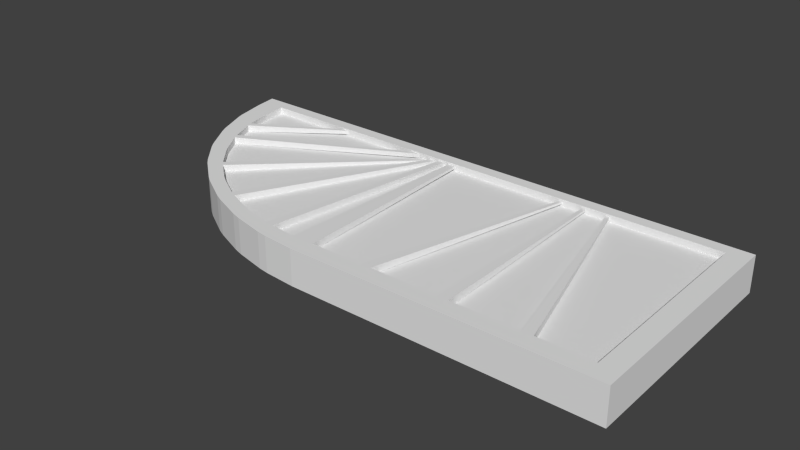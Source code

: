 # Source: door.blend  (saved by Blender 2.76.0; exported with 4.5.12 LTS)
import bpy
from mathutils import Matrix  # noqa: F401  (used for matrix-valued properties, if any)

bpy.ops.wm.read_factory_settings(use_empty=True)
scene = bpy.context.scene
scene.name = 'Scene'

# ---- collections
col_collection_1 = bpy.data.collections.new('Collection 1'); scene.collection.children.link(col_collection_1)

# ---- world
world_world = bpy.data.worlds.new('World'); scene.world = world_world
world_world.color = (0.05088, 0.05088, 0.05088)
world_world.use_sun_shadow = False
world_world.sun_shadow_jitter_overblur = 0.0
world_world.cycles.sampling_method = 'MANUAL'
world_world.cycles.sample_map_resolution = 256

# ---- meshes
me_cylinder = bpy.data.meshes.new('Cylinder')
me_cylinder.from_pydata([(1.406, 6.676e-06, 0.09561), (0.007452, 6.676e-06, 0.09561), (-1.461, 1.198, 0.09561), (1.396, 1.198, 0.09561), (-0.293, 0.01222, 0.09561), (-0.1289, 6.676e-06, 0.09561), (-0.5063, 0.0566, 0.09561), (-0.3458, 0.02012, 0.09561), (-0.7093, 0.1321, 0.09561), (-0.5561, 0.0719, 0.09561), (-0.8967, 0.2368, 0.09561), (-0.7545, 0.1539, 0.09561), (-1.063, 0.368, 0.09561), (-0.9359, 0.2639, 0.09561), (-1.205, 0.5223, 0.09561), (-1.096, 0.3991, 0.09561), (-1.317, 0.6955, 0.09561), (-1.23, 0.5561, 0.09561), (-1.398, 0.883, 0.09561), (-1.336, 0.7308, 0.09561), (-1.445, 1.08, 0.09561), (-1.41, 0.9191, 0.09561), (1.302, 0.09149, 0.09561), (-0.08607, 0.09149, 0.09561), (-1.324, 1.134, 0.09561), (1.293, 1.135, 0.09561), (-0.3394, 0.1018, 0.09561), (-0.201, 0.09149, 0.09561), (-0.5192, 0.1392, 0.09561), (-0.3839, 0.1084, 0.09561), (-0.6904, 0.2028, 0.09561), (-0.5612, 0.1521, 0.09561), (-0.8483, 0.2911, 0.09561), (-0.7284, 0.2212, 0.09561), (-0.9888, 0.4018, 0.09561), (-0.8814, 0.314, 0.09561), (-1.108, 0.5318, 0.09561), (-1.016, 0.428, 0.09561), (-1.203, 0.6778, 0.09561), (-1.129, 0.5603, 0.09561), (-1.271, 0.8359, 0.09561), (-1.218, 0.7076, 0.09561), (-1.311, 1.002, 0.09561), (-1.281, 0.8663, 0.09561), (1.302, 0.09149, 0.06041), (-0.08607, 0.09149, 0.06041), (-1.324, 1.134, 0.06041), (1.293, 1.135, 0.06041), (-0.3394, 0.1018, 0.06041), (-0.201, 0.09149, 0.06041), (-0.5192, 0.1392, 0.06041), (-0.3839, 0.1084, 0.06041), (-0.6904, 0.2028, 0.06041), (-0.5612, 0.1521, 0.06041), (-0.8483, 0.2911, 0.06041), (-0.7284, 0.2212, 0.06041), (-0.9888, 0.4018, 0.06041), (-0.8814, 0.314, 0.06041), (-1.108, 0.5318, 0.06041), (-1.016, 0.428, 0.06041), (-1.203, 0.6778, 0.06041), (-1.129, 0.5603, 0.06041), (-1.271, 0.8359, 0.06041), (-1.218, 0.7076, 0.06041), (-1.311, 1.002, 0.06041), (-1.281, 0.8663, 0.06041), (-0.2876, 1.179, 0.06782), (-0.2692, 1.161, 0.06782), (-0.2876, 1.179, 0.04414), (-0.2692, 1.161, 0.04414), (-0.273, 1.147, 0.07908), (-0.2476, 1.135, 0.07908), (-0.273, 1.147, 0.05561), (-0.2476, 1.135, 0.05561), (-0.1883, 1.158, 0.0858), (-0.2192, 1.163, 0.0858), (-0.1883, 1.158, 0.06135), (-0.2192, 1.163, 0.06135), (-0.1246, 1.158, 0.08382), (-0.1625, 1.158, 0.08382), (-0.1246, 1.158, 0.07221), (-0.1625, 1.158, 0.07221), (-0.3433, 1.159, 0.0886), (-0.334, 1.141, 0.0886), (-0.3433, 1.159, 0.06743), (-0.334, 1.141, 0.06743), (1.032, 0.09149, 0.09561), (0.9769, 0.09149, 0.09561), (0.6384, 0.09149, 0.09561), (0.5773, 0.09149, 0.09561), (0.2388, 0.09149, 0.09561), (0.1838, 0.09149, 0.09561), (1.032, 0.09149, 0.06041), (0.9769, 0.09149, 0.06041), (0.6384, 0.09149, 0.06041), (0.5773, 0.09149, 0.06041), (0.2388, 0.09149, 0.06041), (0.1838, 0.09149, 0.06041), (0.7259, 1.18, 0.08292), (0.7106, 1.18, 0.08292), (0.6163, 1.18, 0.08292), (0.5993, 1.18, 0.08292), (0.5051, 1.18, 0.08292), (0.4897, 1.18, 0.08292), (0.7259, 1.18, 0.07311), (0.7106, 1.18, 0.07311), (0.6163, 1.18, 0.07311), (0.5993, 1.18, 0.07311), (0.5051, 1.18, 0.07311), (0.4897, 1.18, 0.07311), (-0.8073, 1.166, 0.08671), (-0.8025, 1.15, 0.08671), (-0.8073, 1.166, 0.06932), (-0.8025, 1.15, 0.06932), (1.406, 6.676e-06, -0.08757), (1.406, 6.676e-06, 0.004024), (0.007452, 6.676e-06, 0.004024), (0.007452, 6.676e-06, -0.08757), (-1.461, 1.198, 0.004024), (-1.461, 1.198, -0.08757), (1.396, 1.198, -0.08757), (1.396, 1.198, 0.004024), (-0.1289, 6.676e-06, 0.004024), (-0.293, 0.01222, 0.004024), (-0.293, 0.01222, -0.08757), (-0.1289, 6.676e-06, -0.08757), (-0.3458, 0.02012, 0.004024), (-0.5063, 0.0566, 0.004024), (-0.5063, 0.0566, -0.08757), (-0.3458, 0.02012, -0.08757), (-0.5561, 0.0719, 0.004024), (-0.7093, 0.1321, 0.004024), (-0.7093, 0.1321, -0.08757), (-0.5561, 0.0719, -0.08757), (-0.7545, 0.1539, 0.004024), (-0.8967, 0.2368, 0.004024), (-0.8967, 0.2368, -0.08757), (-0.7545, 0.1539, -0.08757), (-0.9359, 0.2639, 0.004024), (-1.063, 0.368, 0.004024), (-1.063, 0.368, -0.08757), (-0.9359, 0.2639, -0.08757), (-1.096, 0.3991, 0.004024), (-1.205, 0.5223, 0.004024), (-1.205, 0.5223, -0.08757), (-1.096, 0.3991, -0.08757), (-1.23, 0.5561, 0.004024), (-1.317, 0.6955, 0.004024), (-1.317, 0.6955, -0.08757), (-1.23, 0.5561, -0.08757), (-1.336, 0.7308, 0.004024), (-1.398, 0.883, 0.004024), (-1.398, 0.883, -0.08757), (-1.336, 0.7308, -0.08757), (-1.41, 0.9191, 0.004024), (-1.445, 1.08, 0.004024), (-1.445, 1.08, -0.08757), (-1.41, 0.9191, -0.08757), (1.302, 0.09149, -0.08757), (-0.08607, 0.09149, -0.08757), (-1.324, 1.134, -0.08757), (1.293, 1.135, -0.08757), (-0.3394, 0.1018, -0.08757), (-0.201, 0.09149, -0.08757), (-0.5192, 0.1392, -0.08757), (-0.3839, 0.1084, -0.08757), (-0.6904, 0.2028, -0.08757), (-0.5612, 0.1521, -0.08757), (-0.8483, 0.2911, -0.08757), (-0.7284, 0.2212, -0.08757), (-0.9888, 0.4018, -0.08757), (-0.8814, 0.314, -0.08757), (-1.108, 0.5318, -0.08757), (-1.016, 0.428, -0.08757), (-1.203, 0.6778, -0.08757), (-1.129, 0.5603, -0.08757), (-1.271, 0.8359, -0.08757), (-1.218, 0.7076, -0.08757), (-1.311, 1.002, -0.08757), (-1.281, 0.8663, -0.08757), (1.302, 0.09149, -0.05236), (-0.08607, 0.09149, -0.05236), (-1.324, 1.134, -0.05236), (1.293, 1.135, -0.05236), (-0.3394, 0.1018, -0.05236), (-0.201, 0.09149, -0.05236), (-0.5192, 0.1392, -0.05236), (-0.3839, 0.1084, -0.05236), (-0.6904, 0.2028, -0.05236), (-0.5612, 0.1521, -0.05236), (-0.8483, 0.2911, -0.05236), (-0.7284, 0.2212, -0.05236), (-0.9888, 0.4018, -0.05236), (-0.8814, 0.314, -0.05236), (-1.108, 0.5318, -0.05236), (-1.016, 0.428, -0.05236), (-1.203, 0.6778, -0.05236), (-1.129, 0.5603, -0.05236), (-1.271, 0.8359, -0.05236), (-1.218, 0.7076, -0.05236), (-1.311, 1.002, -0.05236), (-1.281, 0.8663, -0.05236), (-0.2876, 1.179, -0.05978), (-0.2692, 1.161, -0.05978), (-0.2876, 1.179, -0.03609), (-0.2692, 1.161, -0.03609), (-0.273, 1.147, -0.07103), (-0.2476, 1.135, -0.07103), (-0.273, 1.147, -0.04756), (-0.2476, 1.135, -0.04756), (-0.1883, 1.158, -0.07775), (-0.2192, 1.163, -0.07775), (-0.1883, 1.158, -0.0533), (-0.2192, 1.163, -0.0533), (-0.1246, 1.158, -0.07577), (-0.1625, 1.158, -0.07577), (-0.1246, 1.158, -0.06416), (-0.1625, 1.158, -0.06416), (-0.3433, 1.159, -0.08055), (-0.334, 1.141, -0.08055), (-0.3433, 1.159, -0.05938), (-0.334, 1.141, -0.05938), (1.032, 0.09149, -0.08757), (0.9769, 0.09149, -0.08757), (0.6384, 0.09149, -0.08757), (0.5773, 0.09149, -0.08757), (0.2388, 0.09149, -0.08757), (0.1838, 0.09149, -0.08757), (1.032, 0.09149, -0.05236), (0.9769, 0.09149, -0.05236), (0.6384, 0.09149, -0.05236), (0.5773, 0.09149, -0.05236), (0.2388, 0.09149, -0.05236), (0.1838, 0.09149, -0.05236), (0.7259, 1.18, -0.07487), (0.7106, 1.18, -0.07487), (0.6163, 1.18, -0.07487), (0.5993, 1.18, -0.07487), (0.5051, 1.18, -0.07487), (0.4897, 1.18, -0.07487), (0.7259, 1.18, -0.06506), (0.7106, 1.18, -0.06506), (0.6163, 1.18, -0.06506), (0.5993, 1.18, -0.06506), (0.5051, 1.18, -0.06506), (0.4897, 1.18, -0.06506), (-0.8073, 1.166, -0.07866), (-0.8025, 1.15, -0.07866), (-0.8073, 1.166, -0.06127), (-0.8025, 1.15, -0.06127)], [], [(1, 116, 115, 0), (123, 4, 7, 126), (131, 8, 11, 134), (135, 10, 13, 138), (139, 12, 15, 142), (143, 14, 17, 146), (147, 16, 19, 150), (151, 18, 21, 154), (155, 20, 2, 118), (0, 115, 121, 3), (118, 2, 3, 121), (127, 6, 9, 130), (4, 123, 122, 5), (6, 127, 126, 7), (8, 131, 130, 9), (10, 135, 134, 11), (12, 139, 138, 13), (14, 143, 142, 15), (16, 147, 146, 17), (18, 151, 150, 19), (20, 155, 154, 21), (116, 1, 5, 122), (4, 5, 27, 26), (5, 1, 23, 27), (15, 12, 34, 37), (8, 9, 31, 30), (13, 10, 32, 35), (12, 13, 35, 34), (16, 17, 39, 38), (7, 4, 26, 29), (11, 8, 30, 33), (20, 21, 43, 42), (9, 6, 28, 31), (0, 3, 25, 22), (2, 20, 42, 24), (6, 7, 29, 28), (21, 18, 40, 43), (10, 11, 33, 32), (14, 15, 37, 36), (19, 16, 38, 41), (18, 19, 41, 40), (1, 0, 22, 86, 87, 88, 89, 90, 91, 23), (3, 2, 24, 25), (17, 14, 36, 39), (40, 41, 63, 62), (26, 27, 49, 48), (34, 56, 69, 67), (42, 43, 65, 64), (28, 29, 51, 50), (35, 32, 54, 57), (49, 27, 79, 81), (30, 31, 53, 52), (55, 33, 70, 72), (29, 26, 74, 75), (32, 33, 55, 54), (31, 28, 50, 53), (24, 42, 64, 46), (34, 35, 57, 56), (86, 22, 44, 92), (43, 40, 111, 110), (36, 37, 59, 58), (22, 25, 47, 44), (41, 38, 83, 82), (38, 39, 61, 60), (25, 24, 46, 47), (39, 36, 58, 61), (45, 97, 96, 95, 94, 93, 92, 44, 47, 46, 64, 65, 62, 63, 60, 61, 58, 59, 56, 57, 54, 55, 52, 53, 50, 51, 48, 49), (66, 67, 69, 68), (59, 37, 66, 68), (37, 34, 67, 66), (56, 59, 68, 69), (70, 71, 73, 72), (30, 52, 73, 71), (33, 30, 71, 70), (52, 55, 72, 73), (75, 74, 76, 77), (48, 51, 77, 76), (26, 48, 76, 74), (51, 29, 75, 77), (79, 78, 80, 81), (27, 23, 78, 79), (45, 49, 81, 80), (23, 45, 80, 78), (82, 83, 85, 84), (60, 63, 84, 85), (63, 41, 82, 84), (38, 60, 85, 83), (23, 91, 97, 45), (88, 94, 106, 100), (90, 89, 95, 96), (87, 86, 98, 99), (88, 87, 93, 94), (96, 97, 109, 108), (103, 102, 108, 109), (101, 100, 106, 107), (99, 98, 104, 105), (91, 90, 102, 103), (97, 91, 103, 109), (94, 95, 107, 106), (93, 87, 99, 105), (90, 96, 108, 102), (89, 88, 100, 101), (86, 92, 104, 98), (92, 93, 105, 104), (95, 89, 101, 107), (110, 111, 113, 112), (62, 65, 112, 113), (40, 62, 113, 111), (65, 43, 110, 112), (117, 114, 115, 116), (123, 126, 129, 124), (131, 134, 137, 132), (135, 138, 141, 136), (139, 142, 145, 140), (143, 146, 149, 144), (147, 150, 153, 148), (151, 154, 157, 152), (155, 118, 119, 156), (114, 120, 121, 115), (118, 121, 120, 119), (127, 130, 133, 128), (124, 125, 122, 123), (128, 129, 126, 127), (132, 133, 130, 131), (136, 137, 134, 135), (140, 141, 138, 139), (144, 145, 142, 143), (148, 149, 146, 147), (152, 153, 150, 151), (156, 157, 154, 155), (116, 122, 125, 117), (124, 162, 163, 125), (125, 163, 159, 117), (145, 173, 170, 140), (132, 166, 167, 133), (141, 171, 168, 136), (140, 170, 171, 141), (148, 174, 175, 149), (129, 165, 162, 124), (137, 169, 166, 132), (156, 178, 179, 157), (133, 167, 164, 128), (114, 158, 161, 120), (119, 160, 178, 156), (128, 164, 165, 129), (157, 179, 176, 152), (136, 168, 169, 137), (144, 172, 173, 145), (153, 177, 174, 148), (152, 176, 177, 153), (117, 159, 227, 226, 225, 224, 223, 222, 158, 114), (120, 161, 160, 119), (149, 175, 172, 144), (176, 198, 199, 177), (162, 184, 185, 163), (170, 203, 205, 192), (178, 200, 201, 179), (164, 186, 187, 165), (171, 193, 190, 168), (185, 217, 215, 163), (166, 188, 189, 167), (191, 208, 206, 169), (165, 211, 210, 162), (168, 190, 191, 169), (167, 189, 186, 164), (160, 182, 200, 178), (170, 192, 193, 171), (222, 228, 180, 158), (179, 246, 247, 176), (172, 194, 195, 173), (158, 180, 183, 161), (177, 218, 219, 174), (174, 196, 197, 175), (161, 183, 182, 160), (175, 197, 194, 172), (181, 185, 184, 187, 186, 189, 188, 191, 190, 193, 192, 195, 194, 197, 196, 199, 198, 201, 200, 182, 183, 180, 228, 229, 230, 231, 232, 233), (202, 204, 205, 203), (195, 204, 202, 173), (173, 202, 203, 170), (192, 205, 204, 195), (206, 208, 209, 207), (166, 207, 209, 188), (169, 206, 207, 166), (188, 209, 208, 191), (211, 213, 212, 210), (184, 212, 213, 187), (162, 210, 212, 184), (187, 213, 211, 165), (215, 217, 216, 214), (163, 215, 214, 159), (181, 216, 217, 185), (159, 214, 216, 181), (218, 220, 221, 219), (196, 221, 220, 199), (199, 220, 218, 177), (174, 219, 221, 196), (159, 181, 233, 227), (224, 236, 242, 230), (226, 232, 231, 225), (223, 235, 234, 222), (224, 230, 229, 223), (232, 244, 245, 233), (239, 245, 244, 238), (237, 243, 242, 236), (235, 241, 240, 234), (227, 239, 238, 226), (233, 245, 239, 227), (230, 242, 243, 231), (229, 241, 235, 223), (226, 238, 244, 232), (225, 237, 236, 224), (222, 234, 240, 228), (228, 240, 241, 229), (231, 243, 237, 225), (246, 248, 249, 247), (198, 249, 248, 201), (176, 247, 249, 198), (201, 248, 246, 179)])
_uv = me_cylinder.uv_layers.new(name='UVMap')
_uv.uv.foreach_set('vector', [0.9178, 0.3146, 0.9365, 0.3146, 0.9365, 0.5819, 0.9178, 0.5819, 0.9365, 0.2563, 0.9178, 0.2563, 0.9178, 0.2456, 0.9365, 0.2456, 0.9365, 0.1672, 0.9178, 0.1672, 0.9178, 0.1569, 0.9365, 0.1569, 0.9365, 0.1231, 0.9178, 0.1231, 0.9178, 0.1135, 0.9365, 0.1135, 0.9365, 0.08085, 0.9178, 0.08085, 0.9178, 0.07218, 0.9365, 0.07218, 0.9365, 0.04156, 0.9178, 0.04156, 0.9178, 0.03404, 0.9365, 0.03404, 0.9365, 0.006284, 0.9178, 0.006284, 0.9178, 0.0, 0.9365, 1.233e-08, 0.5939, 0.5687, 0.6127, 0.5687, 0.6127, 0.575, 0.5939, 0.575, 0.5939, 0.604, 0.6127, 0.604, 0.6127, 0.6261, 0.5939, 0.6261, 0.4906, 0.5432, 0.5094, 0.5432, 0.5094, 0.7906, 0.4906, 0.7906, 0.974, 0.5774, 0.9553, 0.5774, 0.9553, 0.0, 0.974, 0.0, 0.9365, 0.212, 0.9178, 0.212, 0.9178, 0.2013, 0.9365, 0.2013, 0.9178, 0.2563, 0.9365, 0.2563, 0.9365, 0.2886, 0.9178, 0.2886, 0.9178, 0.212, 0.9365, 0.212, 0.9365, 0.2456, 0.9178, 0.2456, 0.9178, 0.1672, 0.9365, 0.1672, 0.9365, 0.2013, 0.9178, 0.2013, 0.9178, 0.1231, 0.9365, 0.1231, 0.9365, 0.1569, 0.9178, 0.1569, 0.9178, 0.08085, 0.9365, 0.08085, 0.9365, 0.1135, 0.9178, 0.1135, 0.9178, 0.04156, 0.9365, 0.04156, 0.9365, 0.07218, 0.9178, 0.07218, 0.9178, 0.006284, 0.9365, 0.006284, 0.9365, 0.03404, 0.9178, 0.03404, 0.6127, 0.5687, 0.5939, 0.5687, 0.5939, 0.5432, 0.6127, 0.5432, 0.6127, 0.604, 0.5939, 0.604, 0.5939, 0.575, 0.6127, 0.575, 0.9365, 0.3146, 0.9178, 0.3146, 0.9178, 0.2886, 0.9365, 0.2886, 0.002511, 0.3516, 8.519e-06, 0.3176, 0.01874, 0.3326, 0.02085, 0.3612, 8.519e-06, 0.3176, 7.762e-06, 0.2894, 0.01874, 0.3088, 0.01874, 0.3326, 0.08174, 0.5177, 0.07537, 0.511, 0.08228, 0.4956, 0.08765, 0.5012, 0.02706, 0.4377, 0.01473, 0.406, 0.03115, 0.4071, 0.04154, 0.4338, 0.05406, 0.4846, 0.0485, 0.4765, 0.05962, 0.4665, 0.06431, 0.4733, 0.07537, 0.511, 0.05406, 0.4846, 0.06431, 0.4733, 0.08228, 0.4956, 0.1424, 0.5635, 0.1139, 0.5455, 0.1147, 0.5247, 0.1388, 0.5399, 0.004128, 0.3625, 0.002511, 0.3516, 0.02085, 0.3612, 0.02221, 0.3704, 0.03153, 0.4471, 0.02706, 0.4377, 0.04154, 0.4338, 0.04531, 0.4417, 0.2211, 0.59, 0.1882, 0.5826, 0.1774, 0.556, 0.2051, 0.5622, 0.01473, 0.406, 0.0116, 0.3957, 0.02851, 0.3984, 0.03115, 0.4071, 0.0, 0.0, 0.2453, 0.002071, 0.2323, 0.02339, 0.01873, 0.02164, 0.2453, 0.5932, 0.2211, 0.59, 0.2051, 0.5622, 0.2323, 0.5649, 0.0116, 0.3957, 0.004128, 0.3625, 0.02221, 0.3704, 0.02851, 0.3984, 0.1882, 0.5826, 0.1808, 0.5803, 0.1712, 0.554, 0.1774, 0.556, 0.0485, 0.4765, 0.03153, 0.4471, 0.04531, 0.4417, 0.05962, 0.4665, 0.107, 0.5402, 0.08174, 0.5177, 0.08765, 0.5012, 0.1089, 0.5202, 0.1497, 0.5673, 0.1424, 0.5635, 0.1388, 0.5399, 0.1449, 0.5431, 0.1808, 0.5803, 0.1497, 0.5673, 0.1449, 0.5431, 0.1712, 0.554, 7.762e-06, 0.2894, 0.0, 0.0, 0.01873, 0.02164, 0.01873, 0.07748, 0.01873, 0.08886, 0.01874, 0.1589, 0.01874, 0.1715, 0.01874, 0.2416, 0.01874, 0.2529, 0.01874, 0.3088, 0.2453, 0.002071, 0.2453, 0.5932, 0.2323, 0.5649, 0.2323, 0.02339, 0.1139, 0.5455, 0.107, 0.5402, 0.1089, 0.5202, 0.1147, 0.5247, 0.2065, 0.6191, 0.2065, 0.5932, 0.2137, 0.5932, 0.2137, 0.6191, 0.3825, 0.6216, 0.3825, 0.5932, 0.3897, 0.5932, 0.3897, 0.6216, 0.1507, 0.5932, 0.1579, 0.5933, 0.1579, 0.7581, 0.153, 0.758, 0.4329, 0.6208, 0.4329, 0.5932, 0.4401, 0.5932, 0.4401, 0.6208, 0.4762, 0.6306, 0.4762, 0.6593, 0.469, 0.6593, 0.469, 0.6306, 0.4546, 0.6282, 0.4546, 0.6205, 0.4618, 0.6205, 0.4618, 0.6282, 0.06488, 0.8043, 0.05767, 0.8043, 0.06008, 0.5932, 0.06246, 0.5932, 0.4762, 0.5932, 0.4762, 0.6215, 0.469, 0.6215, 0.469, 0.5932, 0.05046, 0.8051, 0.04325, 0.8051, 0.04565, 0.5932, 0.05046, 0.5932, 0.02221, 0.3704, 0.02085, 0.3612, 0.2371, 0.3299, 0.2381, 0.3363, 0.4546, 0.6205, 0.4546, 0.5932, 0.4618, 0.5932, 0.4618, 0.6205, 0.4762, 0.6215, 0.4762, 0.6306, 0.469, 0.6306, 0.469, 0.6215, 0.4329, 0.6481, 0.4329, 0.6208, 0.4401, 0.6208, 0.4401, 0.6481, 0.4546, 0.6538, 0.4546, 0.6282, 0.4618, 0.6282, 0.4618, 0.6538, 0.4257, 0.5932, 0.4257, 0.6477, 0.4185, 0.6477, 0.4185, 0.5932, 0.1774, 0.556, 0.1712, 0.554, 0.2356, 0.457, 0.2387, 0.458, 0.3681, 0.5932, 0.3681, 0.6164, 0.3609, 0.6164, 0.3609, 0.5932, 0.0865, 0.5932, 0.0865, 0.7966, 0.07929, 0.7966, 0.07929, 0.5932, 0.1449, 0.5431, 0.1388, 0.5399, 0.2337, 0.3601, 0.2374, 0.362, 0.3897, 0.6223, 0.3897, 0.5988, 0.3969, 0.5988, 0.3969, 0.6223, 0.9928, 1.0, 0.9928, 0.5, 1.0, 0.5, 1.0, 1.0, 0.3897, 0.5988, 0.3897, 0.5932, 0.3969, 0.5932, 0.3969, 0.5988, 0.4906, 0.2871, 0.4906, 0.2313, 0.4906, 0.2199, 0.4906, 0.1499, 0.4906, 0.1372, 0.4906, 0.06722, 0.4906, 0.05584, 0.4906, 0.0, 0.7042, 0.001747, 0.7042, 0.5432, 0.677, 0.5405, 0.6493, 0.5343, 0.643, 0.5323, 0.6168, 0.5214, 0.6107, 0.5182, 0.5866, 0.503, 0.5808, 0.4986, 0.5595, 0.4796, 0.5542, 0.4739, 0.5362, 0.4517, 0.5315, 0.4448, 0.5172, 0.42, 0.5134, 0.4122, 0.503, 0.3854, 0.5004, 0.3768, 0.4941, 0.3487, 0.4927, 0.3395, 0.4906, 0.3109, 0.3412, 0.5981, 0.3368, 0.5981, 0.3368, 0.5932, 0.3412, 0.5932, 0.1153, 0.7893, 0.1081, 0.7895, 0.1105, 0.5933, 0.1153, 0.5932, 0.08765, 0.5012, 0.08228, 0.4956, 0.2378, 0.3466, 0.2414, 0.3504, 0.7313, 0.5432, 0.739, 0.5432, 0.7377, 0.7597, 0.7325, 0.7597, 0.346, 0.5932, 0.346, 0.5989, 0.3412, 0.5989, 0.3412, 0.5932, 0.09371, 0.5932, 0.1009, 0.5932, 0.1009, 0.7906, 0.09611, 0.7906, 0.04531, 0.4417, 0.04154, 0.4338, 0.2324, 0.3422, 0.2349, 0.3474, 0.7168, 0.7567, 0.7082, 0.7567, 0.7096, 0.5432, 0.7154, 0.5432, 0.3508, 0.5996, 0.3508, 0.5932, 0.3558, 0.5932, 0.3558, 0.5996, 0.6903, 0.764, 0.6811, 0.764, 0.6825, 0.5432, 0.6889, 0.5432, 0.01442, 0.813, 0.007208, 0.813, 0.0074, 0.5932, 0.01241, 0.5932, 0.02163, 0.5932, 0.02883, 0.5932, 0.02682, 0.8104, 0.02182, 0.8104, 0.2357, 0.6009, 0.2357, 0.5932, 0.2381, 0.5932, 0.2381, 0.6009, 0.01874, 0.3326, 0.01874, 0.3088, 0.2371, 0.3167, 0.2371, 0.3246, 0.5752, 0.7639, 0.5516, 0.7639, 0.5595, 0.5432, 0.5673, 0.5432, 0.7972, 0.5432, 0.8044, 0.5432, 0.802, 0.7631, 0.7996, 0.7631, 0.3299, 0.5976, 0.3264, 0.5976, 0.3264, 0.5932, 0.3299, 0.5932, 0.1366, 0.5932, 0.1435, 0.5932, 0.1435, 0.797, 0.1393, 0.797, 0.1651, 0.5932, 0.1723, 0.5932, 0.1709, 0.75, 0.1665, 0.75, 0.1723, 0.5932, 0.1795, 0.5932, 0.1781, 0.7224, 0.1737, 0.7224, 0.4113, 0.6477, 0.4113, 0.5932, 0.4185, 0.5932, 0.4185, 0.6477, 0.7612, 0.5432, 0.7684, 0.5432, 0.7658, 0.7678, 0.7638, 0.7678, 0.4762, 0.6616, 0.4762, 0.5932, 0.4834, 0.5932, 0.4834, 0.6616, 0.01873, 0.08886, 0.01873, 0.07748, 0.2415, 0.1408, 0.2415, 0.1439, 0.2353, 0.5932, 0.2353, 0.6616, 0.2281, 0.6616, 0.2281, 0.5932, 0.6486, 0.5463, 0.6594, 0.5432, 0.6594, 0.7771, 0.6564, 0.7779, 0.3148, 0.5963, 0.3148, 0.5932, 0.3168, 0.5932, 0.3168, 0.5963, 0.3228, 0.5932, 0.3228, 0.5966, 0.3208, 0.5966, 0.3208, 0.5932, 0.3108, 0.5963, 0.3108, 0.5932, 0.3128, 0.5932, 0.3128, 0.5963, 0.01874, 0.2529, 0.01874, 0.2416, 0.2415, 0.1865, 0.2415, 0.1896, 0.724, 0.7767, 0.7168, 0.7767, 0.7194, 0.5432, 0.7214, 0.5432, 0.6377, 0.7683, 0.6252, 0.7683, 0.6297, 0.5432, 0.6332, 0.5432, 0.1225, 0.7879, 0.1153, 0.7879, 0.1179, 0.5932, 0.1199, 0.5932, 0.7468, 0.5432, 0.754, 0.5432, 0.7514, 0.7709, 0.7494, 0.7709, 0.01874, 0.1715, 0.01874, 0.1589, 0.2415, 0.1634, 0.2415, 0.167, 0.7828, 0.5432, 0.79, 0.5432, 0.7874, 0.7647, 0.7854, 0.7647, 0.6811, 0.7779, 0.6703, 0.7749, 0.6781, 0.5432, 0.6811, 0.5441, 0.04325, 0.8074, 0.03604, 0.8074, 0.03864, 0.5932, 0.04065, 0.5932, 0.2083, 0.6922, 0.2083, 0.6892, 0.2118, 0.6892, 0.2118, 0.6922, 0.1993, 0.7109, 0.193, 0.709, 0.1962, 0.5932, 0.1993, 0.5941, 0.2065, 0.6191, 0.2137, 0.6191, 0.2118, 0.6892, 0.2083, 0.6892, 0.2209, 0.6837, 0.2137, 0.6837, 0.2155, 0.5932, 0.2191, 0.5932, 0.9553, 0.3146, 0.9553, 0.5819, 0.9365, 0.5819, 0.9365, 0.3146, 0.9365, 0.2563, 0.9365, 0.2456, 0.9553, 0.2456, 0.9553, 0.2563, 0.9365, 0.1672, 0.9365, 0.1569, 0.9553, 0.1569, 0.9553, 0.1672, 0.9365, 0.1231, 0.9365, 0.1135, 0.9553, 0.1135, 0.9553, 0.1231, 0.9365, 0.08085, 0.9365, 0.07218, 0.9553, 0.07218, 0.9553, 0.08085, 0.9365, 0.04156, 0.9365, 0.03404, 0.9553, 0.03404, 0.9553, 0.04156, 0.9365, 0.006284, 0.9365, 1.233e-08, 0.9553, 0.0, 0.9553, 0.006284, 0.5939, 0.5687, 0.5939, 0.575, 0.5752, 0.575, 0.5752, 0.5687, 0.5939, 0.604, 0.5939, 0.6261, 0.5752, 0.6261, 0.5752, 0.604, 0.5281, 0.5432, 0.5281, 0.7906, 0.5094, 0.7906, 0.5094, 0.5432, 0.974, 0.5774, 0.974, 0.0, 0.9928, 0.0, 0.9928, 0.5774, 0.9365, 0.212, 0.9365, 0.2013, 0.9553, 0.2013, 0.9553, 0.212, 0.9553, 0.2563, 0.9553, 0.2886, 0.9365, 0.2886, 0.9365, 0.2563, 0.9553, 0.212, 0.9553, 0.2456, 0.9365, 0.2456, 0.9365, 0.212, 0.9553, 0.1672, 0.9553, 0.2013, 0.9365, 0.2013, 0.9365, 0.1672, 0.9553, 0.1231, 0.9553, 0.1569, 0.9365, 0.1569, 0.9365, 0.1231, 0.9553, 0.08085, 0.9553, 0.1135, 0.9365, 0.1135, 0.9365, 0.08085, 0.9553, 0.04156, 0.9553, 0.07218, 0.9365, 0.07218, 0.9365, 0.04156, 0.9553, 0.006284, 0.9553, 0.03404, 0.9365, 0.03404, 0.9365, 0.006284, 0.5752, 0.5687, 0.5752, 0.5432, 0.5939, 0.5432, 0.5939, 0.5687, 0.5752, 0.604, 0.5752, 0.575, 0.5939, 0.575, 0.5939, 0.604, 0.9365, 0.3146, 0.9365, 0.2886, 0.9553, 0.2886, 0.9553, 0.3146, 0.2478, 0.2416, 0.2662, 0.232, 0.264, 0.2606, 0.2453, 0.2756, 0.2453, 0.2756, 0.264, 0.2606, 0.264, 0.2844, 0.2453, 0.3038, 0.327, 0.07551, 0.333, 0.09198, 0.3276, 0.09764, 0.3207, 0.08222, 0.2724, 0.1555, 0.2868, 0.1594, 0.2765, 0.1861, 0.26, 0.1872, 0.2994, 0.1086, 0.3096, 0.1199, 0.3049, 0.1267, 0.2938, 0.1167, 0.3207, 0.08222, 0.3276, 0.09764, 0.3096, 0.1199, 0.2994, 0.1086, 0.3877, 0.02964, 0.3841, 0.05331, 0.36, 0.06854, 0.3592, 0.04771, 0.2494, 0.2307, 0.2675, 0.2228, 0.2662, 0.232, 0.2478, 0.2416, 0.2768, 0.1461, 0.2906, 0.1515, 0.2868, 0.1594, 0.2724, 0.1555, 0.4664, 0.003225, 0.4504, 0.03104, 0.4227, 0.03724, 0.4335, 0.01058, 0.26, 0.1872, 0.2765, 0.1861, 0.2738, 0.1948, 0.2569, 0.1975, 0.2453, 0.5932, 0.264, 0.5715, 0.4776, 0.5698, 0.4906, 0.5911, 0.4906, 0.0, 0.4776, 0.02832, 0.4504, 0.03104, 0.4664, 0.003225, 0.2569, 0.1975, 0.2738, 0.1948, 0.2675, 0.2228, 0.2494, 0.2307, 0.4335, 0.01058, 0.4227, 0.03724, 0.4165, 0.03922, 0.4261, 0.01293, 0.2938, 0.1167, 0.3049, 0.1267, 0.2906, 0.1515, 0.2768, 0.1461, 0.3523, 0.05294, 0.3542, 0.07295, 0.333, 0.09198, 0.327, 0.07551, 0.395, 0.02588, 0.3902, 0.05013, 0.3841, 0.05331, 0.3877, 0.02964, 0.4261, 0.01293, 0.4165, 0.03922, 0.3902, 0.05013, 0.395, 0.02588, 0.2453, 0.3038, 0.264, 0.2844, 0.264, 0.3402, 0.264, 0.3516, 0.264, 0.4217, 0.264, 0.4343, 0.264, 0.5043, 0.264, 0.5157, 0.264, 0.5715, 0.2453, 0.5932, 0.4906, 0.5911, 0.4776, 0.5698, 0.4776, 0.02832, 0.4906, 0.0, 0.3592, 0.04771, 0.36, 0.06854, 0.3542, 0.07295, 0.3523, 0.05294, 0.1993, 0.6663, 0.2065, 0.6663, 0.2065, 0.6922, 0.1993, 0.6922, 0.3825, 0.6216, 0.3753, 0.6216, 0.3753, 0.5932, 0.3825, 0.5932, 0.1435, 0.7581, 0.1458, 0.5933, 0.1507, 0.5932, 0.1507, 0.7579, 0.4401, 0.6205, 0.4474, 0.6205, 0.4474, 0.6481, 0.4401, 0.6481, 0.469, 0.6219, 0.4618, 0.6219, 0.4618, 0.5932, 0.469, 0.5932, 0.4546, 0.6282, 0.4474, 0.6282, 0.4474, 0.6205, 0.4546, 0.6205, 0.06488, 0.8043, 0.06729, 0.5932, 0.06967, 0.5932, 0.07208, 0.8043, 0.469, 0.6593, 0.4618, 0.6593, 0.4618, 0.631, 0.469, 0.631, 0.05767, 0.5932, 0.05767, 0.8051, 0.05286, 0.8051, 0.05046, 0.5932, 0.2675, 0.2228, 0.4834, 0.2569, 0.4824, 0.2633, 0.2662, 0.232, 0.4546, 0.6205, 0.4474, 0.6205, 0.4474, 0.5932, 0.4546, 0.5932, 0.469, 0.631, 0.4618, 0.631, 0.4618, 0.6219, 0.469, 0.6219, 0.4401, 0.5932, 0.4474, 0.5932, 0.4474, 0.6205, 0.4401, 0.6205, 0.4546, 0.6538, 0.4474, 0.6538, 0.4474, 0.6282, 0.4546, 0.6282, 0.4257, 0.5932, 0.4329, 0.5932, 0.4329, 0.6477, 0.4257, 0.6477, 0.4227, 0.03724, 0.484, 0.1352, 0.4809, 0.1362, 0.4165, 0.03922, 0.3753, 0.6164, 0.3681, 0.6164, 0.3681, 0.5932, 0.3753, 0.5932, 0.07929, 0.7966, 0.07208, 0.7966, 0.07208, 0.5932, 0.07929, 0.5932, 0.3902, 0.05013, 0.4827, 0.2312, 0.479, 0.2331, 0.3841, 0.05331, 0.4041, 0.6223, 0.3969, 0.6223, 0.3969, 0.5988, 0.4041, 0.5988, 1.0, 0.5, 0.9928, 0.5, 0.9928, 0.0, 1.0, 1.233e-08, 0.4041, 0.5988, 0.3969, 0.5988, 0.3969, 0.5932, 0.4041, 0.5932, 0.7042, 0.2561, 0.7042, 0.2323, 0.7063, 0.2037, 0.7077, 0.1945, 0.714, 0.1665, 0.7166, 0.1578, 0.727, 0.1311, 0.7308, 0.1232, 0.7451, 0.09839, 0.7498, 0.09155, 0.7677, 0.06932, 0.7731, 0.06366, 0.7944, 0.04463, 0.8002, 0.04022, 0.8243, 0.02499, 0.8304, 0.02182, 0.8566, 0.0109, 0.8629, 0.00892, 0.8906, 0.002719, 0.9178, 0.0, 0.9178, 0.5415, 0.7042, 0.5432, 0.7042, 0.4874, 0.7042, 0.476, 0.7042, 0.406, 0.7042, 0.3933, 0.7042, 0.3233, 0.7042, 0.3119, 0.3368, 0.5932, 0.3368, 0.5981, 0.3323, 0.5981, 0.3323, 0.5932, 0.1081, 0.5933, 0.1081, 0.7895, 0.1033, 0.7894, 0.1009, 0.5932, 0.333, 0.09198, 0.4867, 0.2427, 0.4831, 0.2465, 0.3276, 0.09764, 0.7468, 0.5432, 0.7455, 0.7597, 0.7403, 0.7597, 0.739, 0.5432, 0.346, 0.5932, 0.3508, 0.5932, 0.3508, 0.5989, 0.346, 0.5989, 0.0865, 0.7906, 0.0889, 0.5932, 0.09371, 0.5932, 0.09371, 0.7906, 0.2906, 0.1515, 0.4802, 0.2457, 0.4777, 0.251, 0.2868, 0.1594, 0.7082, 0.5432, 0.7067, 0.7567, 0.701, 0.7567, 0.6995, 0.5432, 0.3609, 0.5996, 0.3558, 0.5996, 0.3558, 0.5932, 0.3609, 0.5932, 0.6995, 0.5432, 0.6981, 0.764, 0.6917, 0.764, 0.6903, 0.5432, 0.007208, 0.5932, 0.005199, 0.813, 0.0001919, 0.813, 0.0, 0.5932, 0.02163, 0.5932, 0.02143, 0.8104, 0.01643, 0.8104, 0.01442, 0.5932, 0.3323, 0.6009, 0.3299, 0.6009, 0.3299, 0.5932, 0.3323, 0.5932, 0.264, 0.2606, 0.4824, 0.2686, 0.4824, 0.2765, 0.264, 0.2844, 0.5516, 0.5432, 0.5438, 0.7639, 0.536, 0.7639, 0.5281, 0.5432, 0.7972, 0.5432, 0.7948, 0.7631, 0.7924, 0.7631, 0.79, 0.5432, 0.3228, 0.5976, 0.3228, 0.5932, 0.3264, 0.5932, 0.3264, 0.5976, 0.1297, 0.797, 0.1325, 0.5932, 0.1366, 0.5932, 0.1366, 0.797, 0.1579, 0.75, 0.1593, 0.5932, 0.1637, 0.5932, 0.1651, 0.75, 0.1867, 0.5932, 0.1853, 0.7224, 0.1809, 0.7224, 0.1795, 0.5932, 0.4113, 0.6477, 0.4041, 0.6477, 0.4041, 0.5932, 0.4113, 0.5932, 0.7684, 0.7678, 0.771, 0.5432, 0.773, 0.5432, 0.7756, 0.7678, 0.4906, 0.6616, 0.4834, 0.6616, 0.4834, 0.5932, 0.4906, 0.5932, 0.264, 0.5043, 0.4868, 0.4493, 0.4868, 0.4524, 0.264, 0.5157, 0.2381, 0.5932, 0.2453, 0.5932, 0.2453, 0.6616, 0.2381, 0.6616, 0.6377, 0.7749, 0.6456, 0.5432, 0.6486, 0.5441, 0.6486, 0.7779, 0.3168, 0.5932, 0.3188, 0.5932, 0.3188, 0.5963, 0.3168, 0.5963, 0.3208, 0.5966, 0.3188, 0.5966, 0.3188, 0.5932, 0.3208, 0.5932, 0.3148, 0.5963, 0.3128, 0.5963, 0.3128, 0.5932, 0.3148, 0.5932, 0.264, 0.3402, 0.4868, 0.4036, 0.4868, 0.4067, 0.264, 0.3516, 0.724, 0.7767, 0.7266, 0.5432, 0.7287, 0.5432, 0.7313, 0.7767, 0.6252, 0.5432, 0.6207, 0.7683, 0.6172, 0.7683, 0.6127, 0.5432, 0.1225, 0.7879, 0.1251, 0.5932, 0.1271, 0.5932, 0.1297, 0.7879, 0.7612, 0.5432, 0.7586, 0.7709, 0.7566, 0.7709, 0.754, 0.5432, 0.264, 0.4217, 0.4868, 0.4262, 0.4868, 0.4298, 0.264, 0.4343, 0.7828, 0.5432, 0.7802, 0.7647, 0.7782, 0.7647, 0.7756, 0.5432, 0.6703, 0.5432, 0.6703, 0.7771, 0.6673, 0.7779, 0.6594, 0.5463, 0.02883, 0.8074, 0.03143, 0.5932, 0.03344, 0.5932, 0.03604, 0.8074, 0.2011, 0.5932, 0.2046, 0.5932, 0.2046, 0.5962, 0.2011, 0.5962, 0.193, 0.5932, 0.193, 0.71, 0.1899, 0.7109, 0.1867, 0.5951, 0.1993, 0.6663, 0.2011, 0.5962, 0.2046, 0.5962, 0.2065, 0.6663, 0.2209, 0.6837, 0.2227, 0.5932, 0.2263, 0.5932, 0.2281, 0.6837])
me_cylinder.use_remesh_preserve_volume = False
me_cylinder.use_remesh_preserve_attributes = False
me_cylinder.use_mirror_vertex_groups = False
me_cylinder.update()

# ---- objects
ob_cylinder = bpy.data.objects.new('Cylinder', me_cylinder)

# ---- transforms, parenting, visibility, modifiers, constraints
ob_cylinder.location = (0.3071, -1.095, -0.004024)
ob_cylinder.lineart.crease_threshold = 0.0

# ---- collection membership
col_collection_1.objects.link(ob_cylinder)

# ---- scene / render settings (as saved in the file)
scene.frame_start = 1; scene.frame_end = 250; scene.frame_set(1)
scene.render.engine = 'BLENDER_EEVEE_NEXT'
scene.render.resolution_percentage = 50
scene.render.dither_intensity = 0.0
scene.cycles.use_denoising = False
scene.cycles.samples = 10
scene.cycles.sampling_pattern = 'TABULATED_SOBOL'
scene.cycles.light_sampling_threshold = 0.0
scene.cycles.use_adaptive_sampling = False
scene.cycles.use_light_tree = False
scene.cycles.blur_glossy = 0.0
scene.cycles.pixel_filter_type = 'GAUSSIAN'
scene.cycles.sample_clamp_indirect = 0.0
scene.view_settings.view_transform = 'Standard'
bpy.context.view_layer.update()

# ---- added for rendering (the .blend has no active camera and no usable light): camera, sun
cam_auto = bpy.data.cameras.new('AutoCamera')
cam_auto.lens = 50.0
cam_auto.sensor_width = 36.0
cam_auto.clip_end = 1000.0
ob_auto_camera = bpy.data.objects.new('AutoCamera', cam_auto)
scene.collection.objects.link(ob_auto_camera)
ob_auto_camera.location = (3.15989, -3.95232, 2.30397)
ob_auto_camera.rotation_euler = (1.09748, -7.21219e-08, 0.694738)
scene.camera = ob_auto_camera
light_auto_sun = bpy.data.lights.new('AutoSun', 'SUN')
light_auto_sun.energy = 3.0
light_auto_sun.angle = 0.0523599
ob_auto_sun = bpy.data.objects.new('AutoSun', light_auto_sun)
scene.collection.objects.link(ob_auto_sun)
ob_auto_sun.rotation_euler = (0.872665, 0.174533, 0.523599)
bpy.context.view_layer.update()
